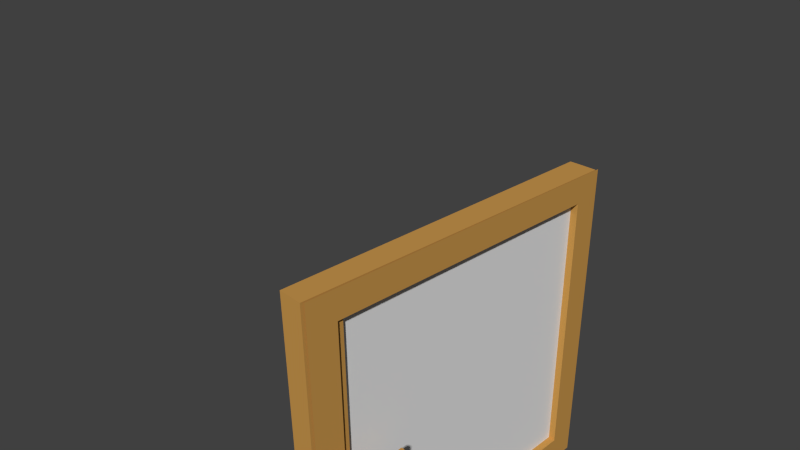 # Source: window.blend  (saved by Blender 2.60.0; exported with 4.5.12 LTS)
import bpy
from mathutils import Matrix  # noqa: F401  (used for matrix-valued properties, if any)

bpy.ops.wm.read_factory_settings(use_empty=True)
scene = bpy.context.scene
scene.name = 'Scene'

# ---- collections
col_collection_1 = bpy.data.collections.new('Collection 1'); scene.collection.children.link(col_collection_1)

# ---- materials (node trees are filled in below, after node groups)
mat_material_005 = bpy.data.materials.new('Material.005')
mat_material_005.alpha_threshold = 0.0
mat_material_005.use_transparent_shadow = False
mat_material_005.roughness = 0.5
mat_material_005.specular_intensity = 0.7264
mat_material_005.line_color = (0.0, 0.0, 0.0, 0.3019)
mat_material_007 = bpy.data.materials.new('Material.007')
mat_material_007.alpha_threshold = 0.0
mat_material_007.use_transparent_shadow = False
mat_material_007.diffuse_color = (0.5815, 0.306, 0.07521, 1.0)
mat_material_007.roughness = 0.5
mat_material_007.line_color = (0.0, 0.0, 0.0, 1.0)

# ---- material node trees

# ---- world
world_world = bpy.data.worlds.new('World'); scene.world = world_world
world_world.color = (0.05088, 0.05088, 0.05088)
world_world.use_sun_shadow = False
world_world.sun_shadow_jitter_overblur = 0.0
world_world.cycles.sampling_method = 'MANUAL'
world_world.cycles.sample_map_resolution = 256

# ---- cameras
cam_camera = bpy.data.cameras.new('Camera')
cam_camera.clip_end = 100.0
cam_camera.lens = 35.0
cam_camera.ortho_scale = 7.314
cam_camera.dof.focus_distance = 0.0
cam_camera.dof.aperture_fstop = 128.0

# ---- meshes
me_cube = bpy.data.meshes.new('Cube')
me_cube.from_pydata([(1.734, 0.9958, -1.0), (1.0, -1.0, -1.0), (-1.0, -1.0, -1.0), (-1.0, 1.0, -1.0), (1.734, 0.9958, 1.0), (1.0, -1.0, 1.0), (-1.0, -1.0, 1.0), (-1.0, 1.0, 1.0), (-1.0, -0.8399, 0.8399), (-1.0, 0.8399, 0.8399), (-1.0, 0.8399, -0.8399), (-1.0, -0.8399, -0.8399), (-5.96e-08, -0.8399, -0.8399), (1.788e-07, 0.8399, -0.8399), (2.98e-07, 0.8399, 0.8399), (-5.066e-07, -0.8399, 0.8399), (-2.156, 0.8399, -0.8399), (-2.156, -0.8399, -0.8399), (-2.156, -0.8399, 0.8399), (-2.156, 0.8399, 0.8399), (-2.156, -1.0, 1.0), (-2.156, 1.0, 1.0), (-2.156, 1.0, -1.0), (-2.156, -1.0, -1.0), (3.165, -0.547, -0.02669), (3.165, -0.547, 0.02669), (3.66, -0.5469, 0.03178), (3.66, -0.5469, -0.03178), (4.128, -0.8828, 0.04351), (4.128, -0.8828, -0.04351), (3.45, -0.883, -0.03655), (3.45, -0.883, 0.03655), (2.703, -0.8937, -0.06943), (2.703, -0.8937, 0.06943), (3.177, -0.921, -0.08267), (3.177, -0.921, 0.08267), (2.395, -0.9241, 0.08267), (2.395, -0.9241, -0.08267), (2.405, -0.89, 0.06943), (2.405, -0.89, -0.06943), (1.662, -0.885, -0.08838), (1.662, -0.885, 0.08838), (1.649, -0.9283, 0.1052), (1.649, -0.9283, -0.1052), (1.279, -0.9281, 0.1052), (1.279, -0.9281, -0.1052), (1.292, -0.8847, -0.08838), (1.292, -0.8847, 0.08838), (0.5582, 0.01399, 4.657e-10), (0.3089, -0.8258, 0.8399), (0.8074, 0.8538, 0.8399), (0.8074, 0.8538, -0.8399), (0.3089, -0.8258, -0.8399), (1.807, 0.8533, -0.8399), (1.309, -0.8264, -0.8399), (1.309, -0.8264, 0.8399), (1.807, 0.8533, 0.8399), (1.261, -0.9865, 1.0), (1.855, 1.013, 1.0), (1.261, -0.9865, -1.0), (1.855, 1.013, -1.0), (1.636, 0.9981, 0.8971), (0.8895, -0.7834, 0.8971), (0.8895, -0.7834, -0.8867), (1.636, 0.9981, -0.8867), (-0.9657, -0.7834, -0.8867), (-0.9657, 1.0, -0.8867), (-0.9657, 1.0, 0.8971), (-0.9657, -0.7834, 0.8971)], [], [(0, 1, 2, 3), (4, 7, 6, 5), (1, 5, 6, 2), (4, 0, 3, 7), (11, 12, 13, 10), (10, 13, 14, 9), (9, 14, 15, 8), (8, 15, 12, 11), (11, 10, 16, 17), (8, 11, 17, 18), (10, 9, 19, 16), (9, 8, 18, 19), (6, 7, 21, 20), (7, 3, 22, 21), (2, 6, 20, 23), (3, 2, 23, 22), (22, 23, 17, 16), (23, 20, 18, 17), (21, 22, 16, 19), (20, 21, 19, 18), (26, 27, 24, 25), (30, 31, 25, 24), (29, 30, 24, 27), (31, 28, 26, 25), (28, 29, 27, 26), (35, 34, 29, 28), (33, 35, 28, 31), (34, 32, 30, 29), (32, 33, 31, 30), (39, 38, 33, 32), (37, 39, 32, 34), (38, 36, 35, 33), (36, 37, 34, 35), (42, 43, 37, 36), (41, 42, 36, 38), (43, 40, 39, 37), (40, 41, 38, 39), (46, 47, 41, 40), (45, 46, 40, 43), (47, 44, 42, 41), (44, 45, 43, 42), (57, 59, 45, 44), (55, 57, 44, 47), (59, 54, 46, 45), (54, 55, 47, 46), (52, 51, 48), (51, 50, 48), (50, 49, 48), (49, 52, 48), (49, 55, 54, 52), (50, 56, 55, 49), (51, 53, 56, 50), (52, 54, 53, 51), (59, 60, 53, 54), (60, 58, 56, 53), (58, 57, 55, 56), (4, 5, 62, 61), (5, 1, 63, 62), (0, 4, 61, 64), (1, 0, 64, 63), (63, 64, 66, 65), (64, 61, 67, 66), (62, 63, 65, 68), (61, 62, 68, 67)])
me_cube.polygons.foreach_set('material_index', [1, 1, 1, 1, 1, 1, 1, 1, 1, 1, 1, 1, 1, 1, 1, 1, 1, 1, 1, 1, 1, 1, 1, 1, 1, 1, 1, 1, 1, 1, 1, 1, 1, 1, 1, 1, 1, 1, 1, 1, 1, 1, 1, 1, 1, 0, 0, 0, 0, 1, 1, 1, 1, 1, 1, 1, 1, 1, 0, 1, 1, 1, 0, 0])
me_cube.materials.append(mat_material_005)
me_cube.materials.append(mat_material_007)
me_cube.use_remesh_preserve_volume = False
me_cube.use_remesh_preserve_attributes = False
me_cube.use_mirror_vertex_groups = False
me_cube.update()

# ---- objects
ob_cube = bpy.data.objects.new('Cube', me_cube)
ob_camera = bpy.data.objects.new('Camera', cam_camera)

# ---- transforms, parenting, visibility, modifiers, constraints
ob_cube.location = (0.0, 0.0, 0.0)
ob_cube.scale = (0.1579, 3.655, 3.655)
ob_cube.lock_rotations_4d = False
ob_cube.empty_display_type = 'ARROWS'
ob_cube.lineart.crease_threshold = 0.0
ob_camera.location = (8.181, -9.131, 9.678)
ob_camera.rotation_euler = (1.109, 0.01082, 0.8149)
ob_camera.lock_rotations_4d = False
ob_camera.empty_display_type = 'ARROWS'
ob_camera.color = (0.0, 0.0, 0.0, 0.0)
ob_camera.display_type = 'WIRE'
ob_camera.lineart.crease_threshold = 0.0

# ---- collection membership
col_collection_1.objects.link(ob_cube)
col_collection_1.objects.link(ob_camera)

# ---- scene / render settings (as saved in the file)
scene.camera = ob_camera
scene.frame_start = 1; scene.frame_end = 250; scene.frame_set(7)
scene.render.engine = 'BLENDER_EEVEE_NEXT'
scene.render.image_settings.color_mode = 'RGB'
scene.render.image_settings.compression = 90
scene.render.resolution_percentage = 50
scene.render.dither_intensity = 0.0
scene.render.bake_margin = 2
scene.render.bake_bias = 0.0
scene.cycles.use_denoising = False
scene.cycles.samples = 10
scene.cycles.sampling_pattern = 'TABULATED_SOBOL'
scene.cycles.light_sampling_threshold = 0.0
scene.cycles.use_adaptive_sampling = False
scene.cycles.use_light_tree = False
scene.cycles.blur_glossy = 0.0
scene.cycles.volume_bounces = 1
scene.cycles.pixel_filter_type = 'GAUSSIAN'
scene.cycles.sample_clamp_indirect = 0.0
scene.view_settings.view_transform = 'Standard'
bpy.context.view_layer.update()

# ---- added for rendering (the .blend has no usable light): sun
light_auto_sun = bpy.data.lights.new('AutoSun', 'SUN')
light_auto_sun.energy = 3.0
light_auto_sun.angle = 0.0523599
ob_auto_sun = bpy.data.objects.new('AutoSun', light_auto_sun)
scene.collection.objects.link(ob_auto_sun)
ob_auto_sun.rotation_euler = (0.872665, 0.174533, 0.523599)
bpy.context.view_layer.update()
